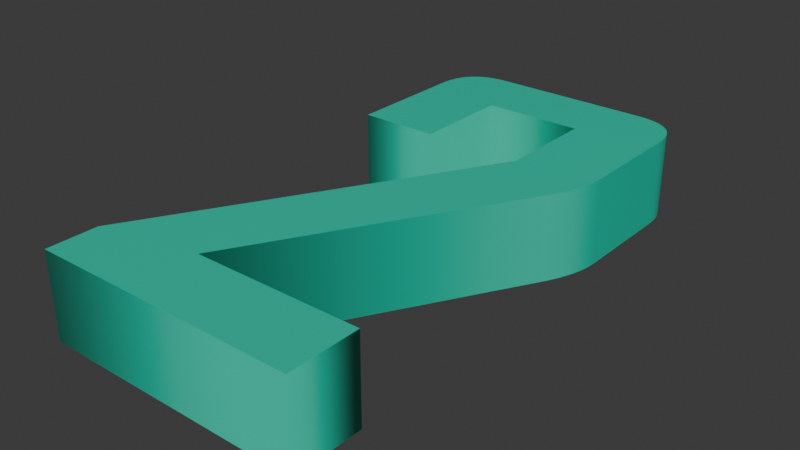# Source: 2.blend  (saved by Blender 4.5.90; exported with 4.5.12 LTS)
import bpy
from mathutils import Matrix  # noqa: F401  (used for matrix-valued properties, if any)

bpy.ops.wm.read_factory_settings(use_empty=True)
scene = bpy.context.scene
scene.name = 'Scene'

# ---- collections
col_collection = bpy.data.collections.new('Collection'); scene.collection.children.link(col_collection)

# ---- materials (node trees are filled in below, after node groups)
mat_material_002 = bpy.data.materials.new('Material.002')

# ---- material node trees
mat_material_002.use_nodes = True; mat_material_002.node_tree.nodes.clear()
_N = mat_material_002.node_tree.nodes; _L = mat_material_002.node_tree.links
n0 = _N.new('ShaderNodeBsdfPrincipled'); n0.name = 'Principled BSDF'; n0.location = (-200, 100)
n0.inputs[0].default_value = (0.01033, 0.5906, 0.3968, 1.0)
n1 = _N.new('ShaderNodeOutputMaterial'); n1.name = 'Material Output'; n1.location = (200, 100)
_L.new(n0.outputs[0], n1.inputs[0])
n1.is_active_output = True

# ---- world
world_world = bpy.data.worlds.new('World'); scene.world = world_world
world_world.use_nodes = True; world_world.node_tree.nodes.clear()
_N = world_world.node_tree.nodes; _L = world_world.node_tree.links
n0 = _N.new('ShaderNodeOutputWorld'); n0.name = 'World Output'; n0.location = (200, 100)
n1 = _N.new('ShaderNodeBackground'); n1.name = 'Background'; n1.location = (-200, 100)
n1.inputs[0].default_value = (0.05088, 0.05088, 0.05088, 1.0)
_L.new(n1.outputs[0], n0.inputs[0])
n0.is_active_output = True
world_world.color = (0.05088, 0.05088, 0.05088)
world_world.sun_shadow_jitter_overblur = 0.0

# ---- meshes
me_text_001 = bpy.data.meshes.new('Text.001')
me_text_001.from_pydata([(0.3381, 0.5803, 0.05), (0.3381, 0.4568, 0.05), (0.3379, 0.4517, 0.05), (0.3375, 0.4465, 0.05), (0.3368, 0.4413, 0.05), (0.3358, 0.4359, 0.05), (0.3345, 0.4305, 0.05), (0.3329, 0.425, 0.05), (0.331, 0.4193, 0.05), (0.3288, 0.4136, 0.05), (0.3264, 0.4078, 0.05), (0.3236, 0.4019, 0.05), (0.3206, 0.396, 0.05), (0.3173, 0.3899, 0.05), (0.1419, 0.08361, 0.05), (0.3373, 0.08361, 0.05), (0.3373, 0.0, 0.05), (0.02773, 0.0, 0.05), (0.02773, 0.05914, 0.05), (0.2439, 0.4392, 0.05), (0.2439, 0.5571, 0.05), (0.1277, 0.5571, 0.05), (0.1277, 0.4384, 0.05), (0.03426, 0.4384, 0.05), (0.03426, 0.5803, 0.05), (0.03466, 0.5896, 0.05), (0.03588, 0.598, 0.05), (0.0379, 0.6057, 0.05), (0.04074, 0.6125, 0.05), (0.04438, 0.6185, 0.05), (0.04884, 0.6238, 0.05), (0.0541, 0.6282, 0.05), (0.06018, 0.6318, 0.05), (0.06706, 0.6346, 0.05), (0.07476, 0.6366, 0.05), (0.08326, 0.6379, 0.05), (0.09258, 0.6383, 0.05), (0.2798, 0.6383, 0.05), (0.2891, 0.6379, 0.05), (0.2976, 0.6366, 0.05), (0.3053, 0.6346, 0.05), (0.3122, 0.6318, 0.05), (0.3182, 0.6282, 0.05), (0.3235, 0.6238, 0.05), (0.328, 0.6185, 0.05), (0.3316, 0.6125, 0.05), (0.3344, 0.6057, 0.05), (0.3365, 0.598, 0.05), (0.3377, 0.5896, 0.05), (0.3381, 0.5803, -0.05), (0.3381, 0.4568, -0.05), (0.3379, 0.4517, -0.05), (0.3375, 0.4465, -0.05), (0.3368, 0.4413, -0.05), (0.3358, 0.4359, -0.05), (0.3345, 0.4305, -0.05), (0.3329, 0.425, -0.05), (0.331, 0.4193, -0.05), (0.3288, 0.4136, -0.05), (0.3264, 0.4078, -0.05), (0.3236, 0.4019, -0.05), (0.3206, 0.396, -0.05), (0.3173, 0.3899, -0.05), (0.1419, 0.08361, -0.05), (0.3373, 0.08361, -0.05), (0.3373, 0.0, -0.05), (0.02773, 0.0, -0.05), (0.02773, 0.05914, -0.05), (0.2439, 0.4392, -0.05), (0.2439, 0.5571, -0.05), (0.1277, 0.5571, -0.05), (0.1277, 0.4384, -0.05), (0.03426, 0.4384, -0.05), (0.03426, 0.5803, -0.05), (0.03466, 0.5896, -0.05), (0.03588, 0.598, -0.05), (0.0379, 0.6057, -0.05), (0.04074, 0.6125, -0.05), (0.04438, 0.6185, -0.05), (0.04884, 0.6238, -0.05), (0.0541, 0.6282, -0.05), (0.06018, 0.6318, -0.05), (0.06706, 0.6346, -0.05), (0.07476, 0.6366, -0.05), (0.08326, 0.6379, -0.05), (0.09258, 0.6383, -0.05), (0.2798, 0.6383, -0.05), (0.2891, 0.6379, -0.05), (0.2976, 0.6366, -0.05), (0.3053, 0.6346, -0.05), (0.3122, 0.6318, -0.05), (0.3182, 0.6282, -0.05), (0.3235, 0.6238, -0.05), (0.328, 0.6185, -0.05), (0.3316, 0.6125, -0.05), (0.3344, 0.6057, -0.05), (0.3365, 0.598, -0.05), (0.3377, 0.5896, -0.05), (0.3381, 0.5803, -0.05), (0.3381, 0.5803, 0.05), (0.3381, 0.4568, -0.05), (0.3381, 0.4568, 0.05), (0.3379, 0.4517, -0.05), (0.3379, 0.4517, 0.05), (0.3375, 0.4465, -0.05), (0.3375, 0.4465, 0.05), (0.3368, 0.4413, -0.05), (0.3368, 0.4413, 0.05), (0.3358, 0.4359, -0.05), (0.3358, 0.4359, 0.05), (0.3345, 0.4305, -0.05), (0.3345, 0.4305, 0.05), (0.3329, 0.425, -0.05), (0.3329, 0.425, 0.05), (0.331, 0.4193, -0.05), (0.331, 0.4193, 0.05), (0.3288, 0.4136, -0.05), (0.3288, 0.4136, 0.05), (0.3264, 0.4078, -0.05), (0.3264, 0.4078, 0.05), (0.3236, 0.4019, -0.05), (0.3236, 0.4019, 0.05), (0.3206, 0.396, -0.05), (0.3206, 0.396, 0.05), (0.3173, 0.3899, -0.05), (0.3173, 0.3899, 0.05), (0.1419, 0.08361, -0.05), (0.1419, 0.08361, 0.05), (0.3373, 0.08361, -0.05), (0.3373, 0.08361, 0.05), (0.3373, 0.0, -0.05), (0.3373, 0.0, 0.05), (0.02773, 0.0, -0.05), (0.02773, 0.0, 0.05), (0.02773, 0.05914, -0.05), (0.02773, 0.05914, 0.05), (0.2439, 0.4392, -0.05), (0.2439, 0.4392, 0.05), (0.2439, 0.5571, -0.05), (0.2439, 0.5571, 0.05), (0.1277, 0.5571, -0.05), (0.1277, 0.5571, 0.05), (0.1277, 0.4384, -0.05), (0.1277, 0.4384, 0.05), (0.03426, 0.4384, -0.05), (0.03426, 0.4384, 0.05), (0.03426, 0.5803, -0.05), (0.03426, 0.5803, 0.05), (0.03466, 0.5896, -0.05), (0.03466, 0.5896, 0.05), (0.03588, 0.598, -0.05), (0.03588, 0.598, 0.05), (0.0379, 0.6057, -0.05), (0.0379, 0.6057, 0.05), (0.04074, 0.6125, -0.05), (0.04074, 0.6125, 0.05), (0.04438, 0.6185, -0.05), (0.04438, 0.6185, 0.05), (0.04884, 0.6238, -0.05), (0.04884, 0.6238, 0.05), (0.0541, 0.6282, -0.05), (0.0541, 0.6282, 0.05), (0.06018, 0.6318, -0.05), (0.06018, 0.6318, 0.05), (0.06706, 0.6346, -0.05), (0.06706, 0.6346, 0.05), (0.07476, 0.6366, -0.05), (0.07476, 0.6366, 0.05), (0.08326, 0.6379, -0.05), (0.08326, 0.6379, 0.05), (0.09258, 0.6383, -0.05), (0.09258, 0.6383, 0.05), (0.2798, 0.6383, -0.05), (0.2798, 0.6383, 0.05), (0.2891, 0.6379, -0.05), (0.2891, 0.6379, 0.05), (0.2976, 0.6366, -0.05), (0.2976, 0.6366, 0.05), (0.3053, 0.6346, -0.05), (0.3053, 0.6346, 0.05), (0.3122, 0.6318, -0.05), (0.3122, 0.6318, 0.05), (0.3182, 0.6282, -0.05), (0.3182, 0.6282, 0.05), (0.3235, 0.6238, -0.05), (0.3235, 0.6238, 0.05), (0.328, 0.6185, -0.05), (0.328, 0.6185, 0.05), (0.3316, 0.6125, -0.05), (0.3316, 0.6125, 0.05), (0.3344, 0.6057, -0.05), (0.3344, 0.6057, 0.05), (0.3365, 0.598, -0.05), (0.3365, 0.598, 0.05), (0.3377, 0.5896, -0.05), (0.3377, 0.5896, 0.05)], [], [(35, 37, 36), (35, 38, 37), (35, 39, 38), (34, 39, 35), (34, 40, 39), (33, 40, 34), (33, 41, 40), (32, 41, 33), (32, 42, 41), (31, 42, 32), (31, 43, 42), (30, 43, 31), (30, 44, 43), (29, 44, 30), (29, 45, 44), (28, 45, 29), (28, 46, 45), (27, 46, 28), (27, 47, 46), (26, 47, 27), (26, 48, 47), (25, 48, 26), (25, 0, 48), (24, 0, 25), (23, 21, 24), (21, 0, 24), (21, 20, 0), (20, 1, 0), (23, 22, 21), (19, 1, 20), (19, 2, 1), (19, 3, 2), (19, 4, 3), (19, 5, 4), (18, 5, 19), (18, 6, 5), (18, 7, 6), (18, 8, 7), (18, 9, 8), (18, 10, 9), (18, 11, 10), (18, 12, 11), (18, 13, 12), (18, 14, 13), (18, 15, 14), (18, 16, 15), (17, 16, 18), (84, 85, 86), (84, 86, 87), (84, 87, 88), (83, 84, 88), (83, 88, 89), (82, 83, 89), (82, 89, 90), (81, 82, 90), (81, 90, 91), (80, 81, 91), (80, 91, 92), (79, 80, 92), (79, 92, 93), (78, 79, 93), (78, 93, 94), (77, 78, 94), (77, 94, 95), (76, 77, 95), (76, 95, 96), (75, 76, 96), (75, 96, 97), (74, 75, 97), (74, 97, 49), (73, 74, 49), (72, 73, 70), (70, 73, 49), (70, 49, 69), (69, 49, 50), (72, 70, 71), (68, 69, 50), (68, 50, 51), (68, 51, 52), (68, 52, 53), (68, 53, 54), (67, 68, 54), (67, 54, 55), (67, 55, 56), (67, 56, 57), (67, 57, 58), (67, 58, 59), (67, 59, 60), (67, 60, 61), (67, 61, 62), (67, 62, 63), (67, 63, 64), (67, 64, 65), (66, 67, 65), (99, 101, 100, 98), (101, 103, 102, 100), (103, 105, 104, 102), (105, 107, 106, 104), (107, 109, 108, 106), (109, 111, 110, 108), (111, 113, 112, 110), (113, 115, 114, 112), (115, 117, 116, 114), (117, 119, 118, 116), (119, 121, 120, 118), (121, 123, 122, 120), (123, 125, 124, 122), (125, 127, 126, 124), (127, 129, 128, 126), (129, 131, 130, 128), (131, 133, 132, 130), (133, 135, 134, 132), (135, 137, 136, 134), (137, 139, 138, 136), (139, 141, 140, 138), (141, 143, 142, 140), (143, 145, 144, 142), (145, 147, 146, 144), (147, 149, 148, 146), (149, 151, 150, 148), (151, 153, 152, 150), (153, 155, 154, 152), (155, 157, 156, 154), (157, 159, 158, 156), (159, 161, 160, 158), (161, 163, 162, 160), (163, 165, 164, 162), (165, 167, 166, 164), (167, 169, 168, 166), (169, 171, 170, 168), (171, 173, 172, 170), (173, 175, 174, 172), (175, 177, 176, 174), (177, 179, 178, 176), (179, 181, 180, 178), (181, 183, 182, 180), (183, 185, 184, 182), (185, 187, 186, 184), (187, 189, 188, 186), (189, 191, 190, 188), (191, 193, 192, 190), (193, 195, 194, 192), (195, 99, 98, 194)])
me_text_001.polygons.foreach_set('use_smooth', [0, 0, 0, 0, 0, 0, 0, 0, 0, 0, 0, 0, 0, 0, 0, 0, 0, 0, 0, 0, 0, 0, 0, 0, 0, 0, 0, 0, 0, 0, 0, 0, 0, 0, 0, 0, 0, 0, 0, 0, 0, 0, 0, 0, 0, 0, 0, 0, 0, 0, 0, 0, 0, 0, 0, 0, 0, 0, 0, 0, 0, 0, 0, 0, 0, 0, 0, 0, 0, 0, 0, 0, 0, 0, 0, 0, 0, 0, 0, 0, 0, 0, 0, 0, 0, 0, 0, 0, 0, 0, 0, 0, 0, 0, 1, 1, 1, 1, 1, 1, 1, 1, 1, 1, 1, 1, 1, 1, 1, 1, 1, 1, 1, 1, 1, 1, 1, 1, 1, 1, 1, 1, 1, 1, 1, 1, 1, 1, 1, 1, 1, 1, 1, 1, 1, 1, 1, 1, 1, 1, 1, 1, 1])
_uv = me_text_001.uv_layers.new(name='UVMap')
_uv.uv.foreach_set('vector', [0.7292, 0.0, 0.7708, 0.0, 0.75, 0.0, 0.7292, 0.0, 0.7917, 0.0, 0.7708, 0.0, 0.7292, 0.0, 0.8125, 0.0, 0.7917, 0.0, 0.7083, 0.0, 0.8125, 0.0, 0.7292, 0.0, 0.7083, 0.0, 0.8333, 0.0, 0.8125, 0.0, 0.6875, 0.0, 0.8333, 0.0, 0.7083, 0.0, 0.6875, 0.0, 0.8542, 0.0, 0.8333, 0.0, 0.6667, 0.0, 0.8542, 0.0, 0.6875, 0.0, 0.6667, 0.0, 0.875, 0.0, 0.8542, 0.0, 0.6458, 0.0, 0.875, 0.0, 0.6667, 0.0, 0.6458, 0.0, 0.8958, 0.0, 0.875, 0.0, 0.625, 0.0, 0.8958, 0.0, 0.6458, 0.0, 0.625, 0.0, 0.9167, 0.0, 0.8958, 0.0, 0.6042, 0.0, 0.9167, 0.0, 0.625, 0.0, 0.6042, 0.0, 0.9375, 0.0, 0.9167, 0.0, 0.5833, 0.0, 0.9375, 0.0, 0.6042, 0.0, 0.5833, 0.0, 0.9583, 0.0, 0.9375, 0.0, 0.5625, 0.0, 0.9583, 0.0, 0.5833, 0.0, 0.5625, 0.0, 0.9792, 0.0, 0.9583, 0.0, 0.5417, 0.0, 0.9792, 0.0, 0.5625, 0.0, 0.5417, 0.0, 1.0, 0.0, 0.9792, 0.0, 0.5208, 0.0, 1.0, 0.0, 0.5417, 0.0, 0.5208, 0.0, 0.0, 0.0, 1.0, 0.0, 0.5, 0.0, 0.0, 0.0, 0.5208, 0.0, 0.4792, 0.0, 0.4375, 0.0, 0.5, 0.0, 0.4375, 0.0, 0.0, 0.0, 0.5, 0.0, 0.4375, 0.0, 0.4167, 0.0, 0.0, 0.0, 0.4167, 0.0, 0.02083, 0.0, 0.0, 0.0, 0.4792, 0.0, 0.4583, 0.0, 0.4375, 0.0, 0.3958, 0.0, 0.02083, 0.0, 0.4167, 0.0, 0.3958, 0.0, 0.04167, 0.0, 0.02083, 0.0, 0.3958, 0.0, 0.0625, 0.0, 0.04167, 0.0, 0.3958, 0.0, 0.08333, 0.0, 0.0625, 0.0, 0.3958, 0.0, 0.1042, 0.0, 0.08333, 0.0, 0.375, 0.0, 0.1042, 0.0, 0.3958, 0.0, 0.375, 0.0, 0.125, 0.0, 0.1042, 0.0, 0.375, 0.0, 0.1458, 0.0, 0.125, 0.0, 0.375, 0.0, 0.1667, 0.0, 0.1458, 0.0, 0.375, 0.0, 0.1875, 0.0, 0.1667, 0.0, 0.375, 0.0, 0.2083, 0.0, 0.1875, 0.0, 0.375, 0.0, 0.2292, 0.0, 0.2083, 0.0, 0.375, 0.0, 0.25, 0.0, 0.2292, 0.0, 0.375, 0.0, 0.2708, 0.0, 0.25, 0.0, 0.375, 0.0, 0.2917, 0.0, 0.2708, 0.0, 0.375, 0.0, 0.3125, 0.0, 0.2917, 0.0, 0.375, 0.0, 0.3333, 0.0, 0.3125, 0.0, 0.3542, 0.0, 0.3333, 0.0, 0.375, 0.0, 0.7292, 0.0, 0.75, 0.0, 0.7708, 0.0, 0.7292, 0.0, 0.7708, 0.0, 0.7917, 0.0, 0.7292, 0.0, 0.7917, 0.0, 0.8125, 0.0, 0.7083, 0.0, 0.7292, 0.0, 0.8125, 0.0, 0.7083, 0.0, 0.8125, 0.0, 0.8333, 0.0, 0.6875, 0.0, 0.7083, 0.0, 0.8333, 0.0, 0.6875, 0.0, 0.8333, 0.0, 0.8542, 0.0, 0.6667, 0.0, 0.6875, 0.0, 0.8542, 0.0, 0.6667, 0.0, 0.8542, 0.0, 0.875, 0.0, 0.6458, 0.0, 0.6667, 0.0, 0.875, 0.0, 0.6458, 0.0, 0.875, 0.0, 0.8958, 0.0, 0.625, 0.0, 0.6458, 0.0, 0.8958, 0.0, 0.625, 0.0, 0.8958, 0.0, 0.9167, 0.0, 0.6042, 0.0, 0.625, 0.0, 0.9167, 0.0, 0.6042, 0.0, 0.9167, 0.0, 0.9375, 0.0, 0.5833, 0.0, 0.6042, 0.0, 0.9375, 0.0, 0.5833, 0.0, 0.9375, 0.0, 0.9583, 0.0, 0.5625, 0.0, 0.5833, 0.0, 0.9583, 0.0, 0.5625, 0.0, 0.9583, 0.0, 0.9792, 0.0, 0.5417, 0.0, 0.5625, 0.0, 0.9792, 0.0, 0.5417, 0.0, 0.9792, 0.0, 1.0, 0.0, 0.5208, 0.0, 0.5417, 0.0, 1.0, 0.0, 0.5208, 0.0, 1.0, 0.0, 0.0, 0.0, 0.5, 0.0, 0.5208, 0.0, 0.0, 0.0, 0.4792, 0.0, 0.5, 0.0, 0.4375, 0.0, 0.4375, 0.0, 0.5, 0.0, 0.0, 0.0, 0.4375, 0.0, 0.0, 0.0, 0.4167, 0.0, 0.4167, 0.0, 0.0, 0.0, 0.02083, 0.0, 0.4792, 0.0, 0.4375, 0.0, 0.4583, 0.0, 0.3958, 0.0, 0.4167, 0.0, 0.02083, 0.0, 0.3958, 0.0, 0.02083, 0.0, 0.04167, 0.0, 0.3958, 0.0, 0.04167, 0.0, 0.0625, 0.0, 0.3958, 0.0, 0.0625, 0.0, 0.08333, 0.0, 0.3958, 0.0, 0.08333, 0.0, 0.1042, 0.0, 0.375, 0.0, 0.3958, 0.0, 0.1042, 0.0, 0.375, 0.0, 0.1042, 0.0, 0.125, 0.0, 0.375, 0.0, 0.125, 0.0, 0.1458, 0.0, 0.375, 0.0, 0.1458, 0.0, 0.1667, 0.0, 0.375, 0.0, 0.1667, 0.0, 0.1875, 0.0, 0.375, 0.0, 0.1875, 0.0, 0.2083, 0.0, 0.375, 0.0, 0.2083, 0.0, 0.2292, 0.0, 0.375, 0.0, 0.2292, 0.0, 0.25, 0.0, 0.375, 0.0, 0.25, 0.0, 0.2708, 0.0, 0.375, 0.0, 0.2708, 0.0, 0.2917, 0.0, 0.375, 0.0, 0.2917, 0.0, 0.3125, 0.0, 0.375, 0.0, 0.3125, 0.0, 0.3333, 0.0, 0.3542, 0.0, 0.375, 0.0, 0.3333, 0.0, 0.0, 1.0, 0.02041, 1.0, 0.02041, 0.0, 0.0, 0.0, 0.02041, 1.0, 0.04082, 1.0, 0.04082, 0.0, 0.02041, 0.0, 0.04082, 1.0, 0.06122, 1.0, 0.06122, 0.0, 0.04082, 0.0, 0.06122, 1.0, 0.08163, 1.0, 0.08163, 0.0, 0.06122, 0.0, 0.08163, 1.0, 0.102, 1.0, 0.102, 0.0, 0.08163, 0.0, 0.102, 1.0, 0.1224, 1.0, 0.1224, 0.0, 0.102, 0.0, 0.1224, 1.0, 0.1429, 1.0, 0.1429, 0.0, 0.1224, 0.0, 0.1429, 1.0, 0.1633, 1.0, 0.1633, 0.0, 0.1429, 0.0, 0.1633, 1.0, 0.1837, 1.0, 0.1837, 0.0, 0.1633, 0.0, 0.1837, 1.0, 0.2041, 1.0, 0.2041, 0.0, 0.1837, 0.0, 0.2041, 1.0, 0.2245, 1.0, 0.2245, 0.0, 0.2041, 0.0, 0.2245, 1.0, 0.2449, 1.0, 0.2449, 0.0, 0.2245, 0.0, 0.2449, 1.0, 0.2653, 1.0, 0.2653, 0.0, 0.2449, 0.0, 0.2653, 1.0, 0.2857, 1.0, 0.2857, 0.0, 0.2653, 0.0, 0.2857, 1.0, 0.3061, 1.0, 0.3061, 0.0, 0.2857, 0.0, 0.3061, 1.0, 0.3265, 1.0, 0.3265, 0.0, 0.3061, 0.0, 0.3265, 1.0, 0.3469, 1.0, 0.3469, 0.0, 0.3265, 0.0, 0.3469, 1.0, 0.3673, 1.0, 0.3673, 0.0, 0.3469, 0.0, 0.3673, 1.0, 0.3878, 1.0, 0.3878, 0.0, 0.3673, 0.0, 0.3878, 1.0, 0.4082, 1.0, 0.4082, 0.0, 0.3878, 0.0, 0.4082, 1.0, 0.4286, 1.0, 0.4286, 0.0, 0.4082, 0.0, 0.4286, 1.0, 0.449, 1.0, 0.449, 0.0, 0.4286, 0.0, 0.449, 1.0, 0.4694, 1.0, 0.4694, 0.0, 0.449, 0.0, 0.4694, 1.0, 0.4898, 1.0, 0.4898, 0.0, 0.4694, 0.0, 0.4898, 1.0, 0.5102, 1.0, 0.5102, 0.0, 0.4898, 0.0, 0.5102, 1.0, 0.5306, 1.0, 0.5306, 0.0, 0.5102, 0.0, 0.5306, 1.0, 0.551, 1.0, 0.551, 0.0, 0.5306, 0.0, 0.551, 1.0, 0.5714, 1.0, 0.5714, 0.0, 0.551, 0.0, 0.5714, 1.0, 0.5918, 1.0, 0.5918, 0.0, 0.5714, 0.0, 0.5918, 1.0, 0.6122, 1.0, 0.6122, 0.0, 0.5918, 0.0, 0.6122, 1.0, 0.6327, 1.0, 0.6327, 0.0, 0.6122, 0.0, 0.6327, 1.0, 0.6531, 1.0, 0.6531, 0.0, 0.6327, 0.0, 0.6531, 1.0, 0.6735, 1.0, 0.6735, 0.0, 0.6531, 0.0, 0.6735, 1.0, 0.6939, 1.0, 0.6939, 0.0, 0.6735, 0.0, 0.6939, 1.0, 0.7143, 1.0, 0.7143, 0.0, 0.6939, 0.0, 0.7143, 1.0, 0.7347, 1.0, 0.7347, 0.0, 0.7143, 0.0, 0.7347, 1.0, 0.7551, 1.0, 0.7551, 0.0, 0.7347, 0.0, 0.7551, 1.0, 0.7755, 1.0, 0.7755, 0.0, 0.7551, 0.0, 0.7755, 1.0, 0.7959, 1.0, 0.7959, 0.0, 0.7755, 0.0, 0.7959, 1.0, 0.8163, 1.0, 0.8163, 0.0, 0.7959, 0.0, 0.8163, 1.0, 0.8367, 1.0, 0.8367, 0.0, 0.8163, 0.0, 0.8367, 1.0, 0.8571, 1.0, 0.8571, 0.0, 0.8367, 0.0, 0.8571, 1.0, 0.8776, 1.0, 0.8776, 0.0, 0.8571, 0.0, 0.8776, 1.0, 0.898, 1.0, 0.898, 0.0, 0.8776, 0.0, 0.898, 1.0, 0.9184, 1.0, 0.9184, 0.0, 0.898, 0.0, 0.9184, 1.0, 0.9388, 1.0, 0.9388, 0.0, 0.9184, 0.0, 0.9388, 1.0, 0.9592, 1.0, 0.9592, 0.0, 0.9388, 0.0, 0.9592, 1.0, 0.9796, 1.0, 0.9796, 0.0, 0.9592, 0.0, 0.9796, 1.0, 1.0, 1.0, 1.0, 0.0, 0.9796, 0.0])
me_text_001.materials.append(mat_material_002)
me_text_001.auto_texspace = False
me_text_001.update()

# ---- objects
ob_text = bpy.data.objects.new('Text', me_text_001)

# ---- transforms, parenting, visibility, modifiers, constraints
ob_text.location = (-0.1822, 0.0, 0.0)

# ---- collection membership
col_collection.objects.link(ob_text)

# ---- scene / render settings (as saved in the file)
scene.frame_start = 1; scene.frame_end = 250; scene.frame_set(1)
scene.render.engine = 'BLENDER_EEVEE_NEXT'
bpy.context.view_layer.update()

# ---- added for rendering (the .blend has no active camera and no usable light): camera, sun
cam_auto = bpy.data.cameras.new('AutoCamera')
cam_auto.lens = 50.0
cam_auto.sensor_width = 36.0
cam_auto.clip_end = 1000.0
ob_auto_camera = bpy.data.objects.new('AutoCamera', cam_auto)
scene.collection.objects.link(ob_auto_camera)
ob_auto_camera.location = (0.663798, -0.476628, 0.530504)
ob_auto_camera.rotation_euler = (1.09748, -7.21219e-08, 0.694738)
scene.camera = ob_auto_camera
light_auto_sun = bpy.data.lights.new('AutoSun', 'SUN')
light_auto_sun.energy = 3.0
light_auto_sun.angle = 0.0523599
ob_auto_sun = bpy.data.objects.new('AutoSun', light_auto_sun)
scene.collection.objects.link(ob_auto_sun)
ob_auto_sun.rotation_euler = (0.872665, 0.174533, 0.523599)
bpy.context.view_layer.update()
